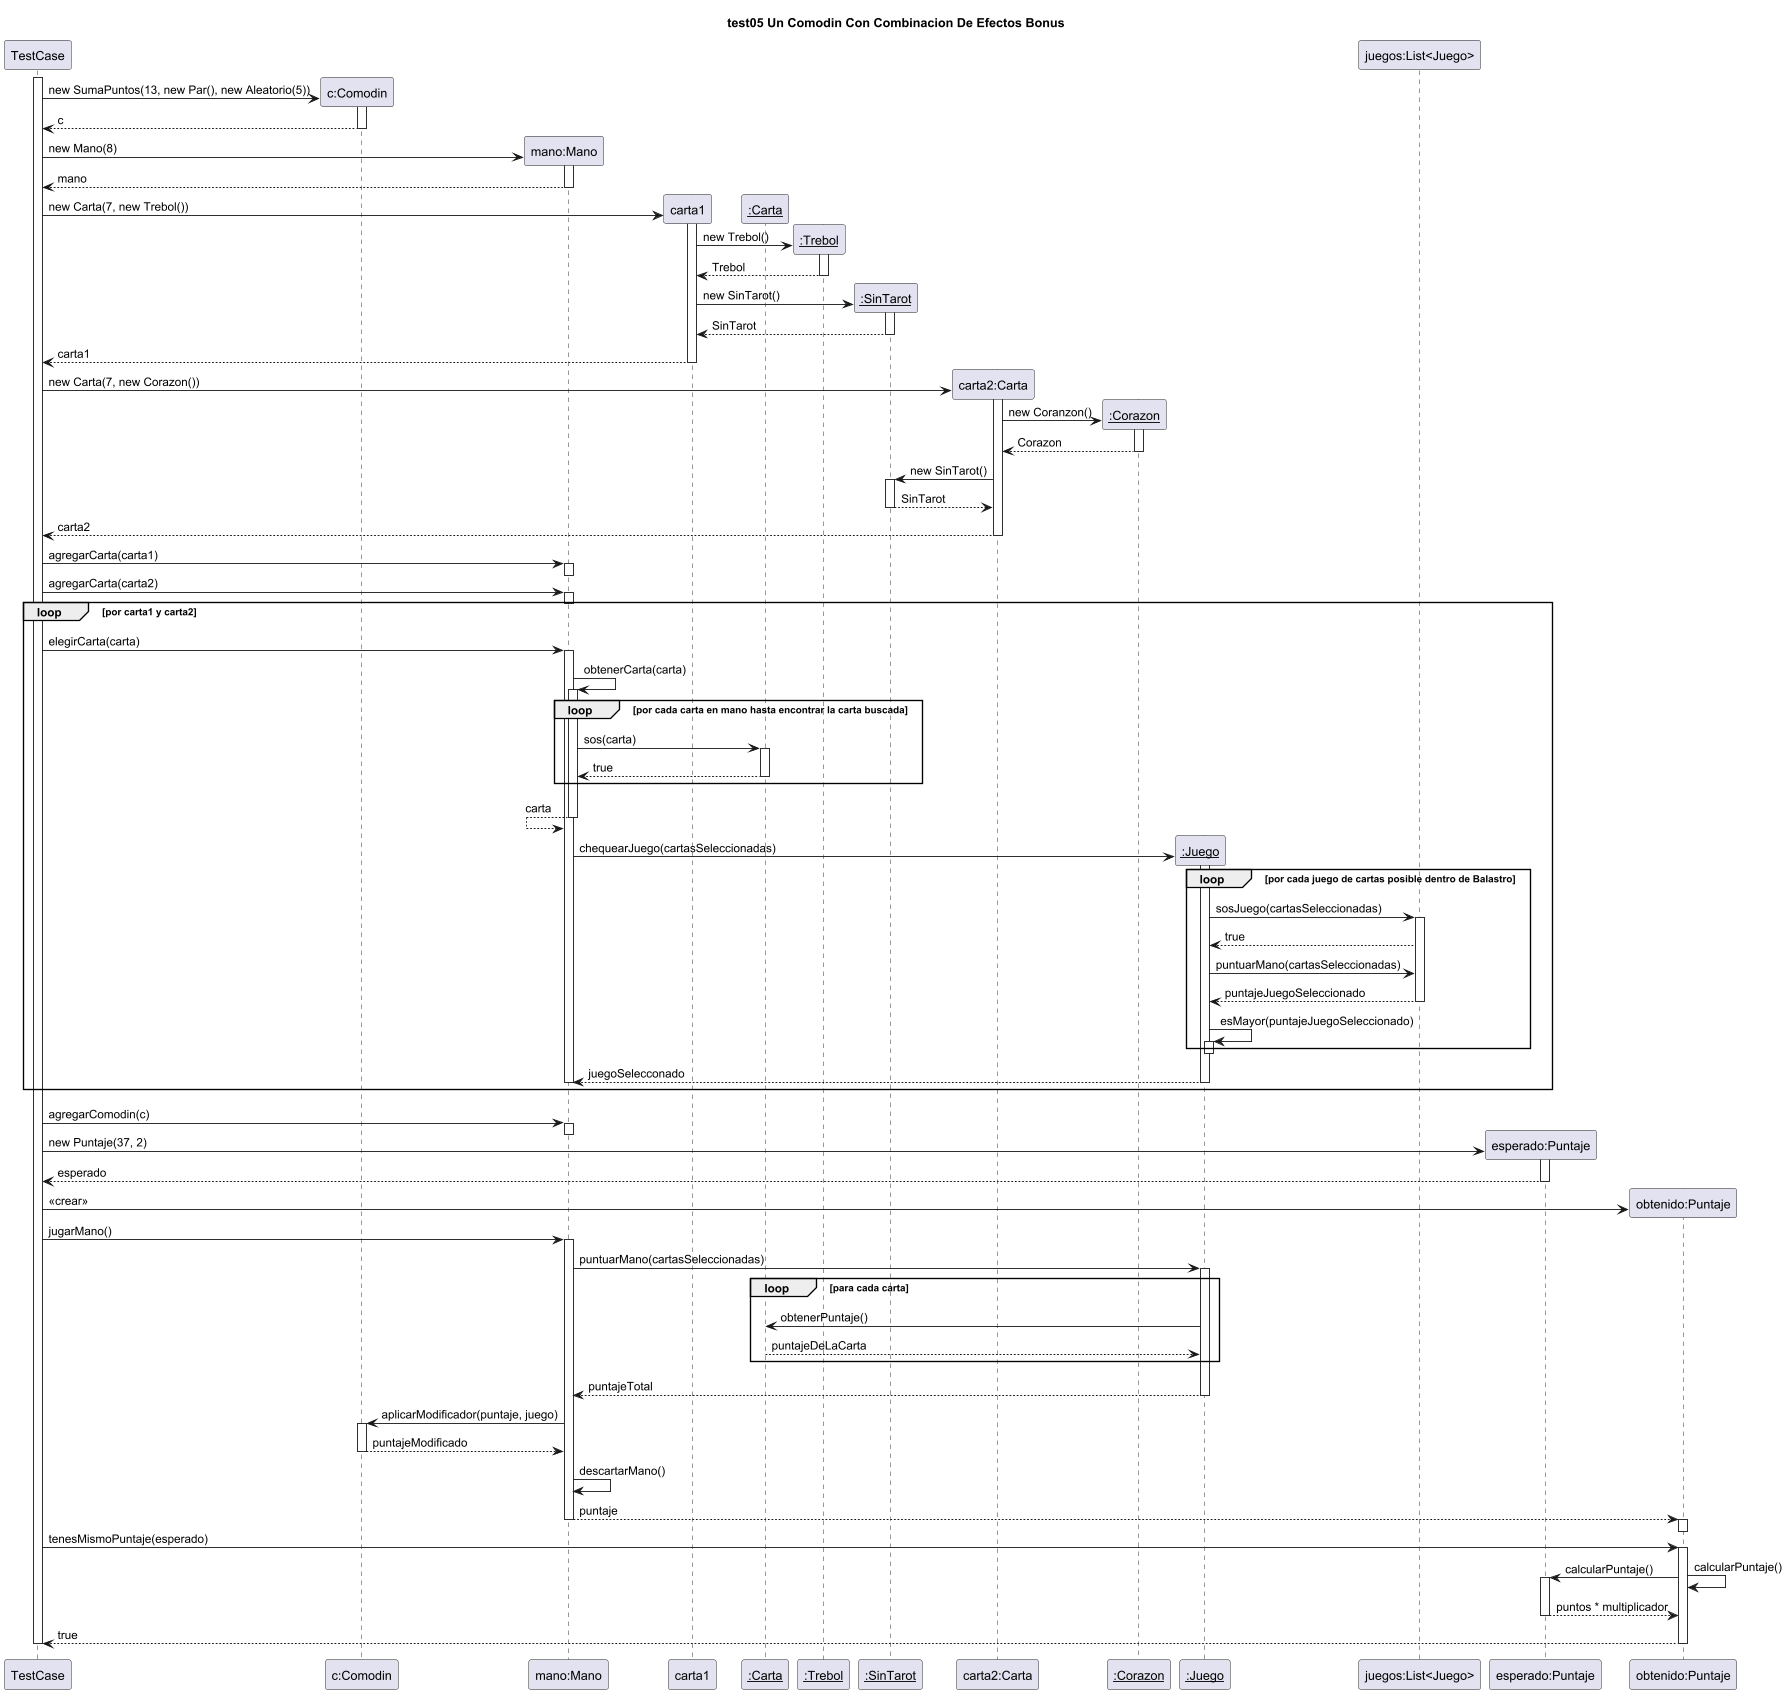

The diagram above was rendered by PlantUML. Its source (embedded in the PNG):
@startuml casoDeUso5
title "test05 Un Comodin Con Combinacion De Efectos Bonus"
!pragma teoz true

participant "TestCase" as TestCase

activate TestCase

TestCase -> "c:Comodin" as comodin **: new SumaPuntos(13, new Par(), new Aleatorio(5))

activate comodin
TestCase <-- comodin : c
deactivate comodin

TestCase -> "mano:Mano" as mano **: new Mano(8)
activate mano
TestCase <-- mano : mano
deactivate mano

carta1 -[hidden]-> "__:Carta__" as instanciaCarta **: blank
& TestCase -> "carta1:Carta" as carta1 **: new Carta(7, new Trebol())
activate carta1
carta1 -> "__:Trebol__" as trebol **: new Trebol()
activate trebol
carta1 <-- trebol : Trebol
deactivate trebol
carta1 -> "__:SinTarot__" as sinTarot **: new SinTarot()
activate sinTarot
carta1 <-- sinTarot : SinTarot
deactivate sinTarot
TestCase <-- carta1 : carta1
deactivate carta1

TestCase -> "carta2:Carta" as carta2 **: new Carta(7, new Corazon())
activate carta2
carta2 -> "__:Corazon__" as corazon **: new Coranzon()
activate corazon
carta2 <-- corazon: Corazon
deactivate corazon
carta2 -> sinTarot : new SinTarot()
activate sinTarot
carta2 <-- sinTarot : SinTarot
deactivate sinTarot
TestCase <-- carta2 : carta2
deactivate carta2

TestCase -> mano : agregarCarta(carta1)
activate mano
deactivate mano

TestCase -> mano : agregarCarta(carta2)
activate mano
deactivate mano


loop por carta1 y carta2
TestCase -> mano : elegirCarta(carta)
activate mano
mano -> mano : obtenerCarta(carta)
activate mano
loop por cada carta en mano hasta encontrar la carta buscada
mano -> "__:Carta__" as instanciaCarta : sos(carta)
activate instanciaCarta
instanciaCarta --> mano : true
deactivate instanciaCarta
end
mano <-- mano : carta
deactivate mano
mano -> "__:Juego__" as juego **: chequearJuego(cartasSeleccionadas)
activate juego
loop por cada juego de cartas posible dentro de Balastro
juego -> "juegos:List<Juego>" as juegos : sosJuego(cartasSeleccionadas)
activate juegos
juegos --> juego : true
juego -> juegos : puntuarMano(cartasSeleccionadas)
juego <-- juegos : puntajeJuegoSeleccionado
deactivate juegos
juego -> juego : esMayor(puntajeJuegoSeleccionado)

activate juego
deactivate juego
end
mano <-- juego : juegoSelecconado
deactivate instanciaCarta
deactivate juego
deactivate mano
end

TestCase -> mano : agregarComodin(c)
activate mano
deactivate mano

TestCase -> "esperado:Puntaje" as esperado **: new Puntaje(37, 2)
activate esperado
TestCase <-- esperado : esperado
deactivate esperado

TestCase -> "obtenido:Puntaje" as obtenido **: <<crear>>

TestCase -> mano : jugarMano()
activate mano
mano -> juego : puntuarMano(cartasSeleccionadas)
activate juego
loop para cada carta
juego -> instanciaCarta : obtenerPuntaje()
juego <--instanciaCarta : puntajeDeLaCarta
end
mano <-- juego : puntajeTotal
deactivate juego
mano -> comodin : aplicarModificador(puntaje, juego)
activate comodin
comodin --> mano : puntajeModificado
deactivate comodin
mano -> mano : descartarMano()
obtenido <-- mano : puntaje
activate obtenido
deactivate obtenido
deactivate mano


obtenido <- TestCase : tenesMismoPuntaje(esperado)
activate obtenido
obtenido -> obtenido : calcularPuntaje()
 & obtenido -> esperado : calcularPuntaje()
activate esperado
esperado --> obtenido : puntos * multiplicador
deactivate esperado
obtenido --> TestCase: true
deactivate obtenido

deactivate TestCase

@enduml